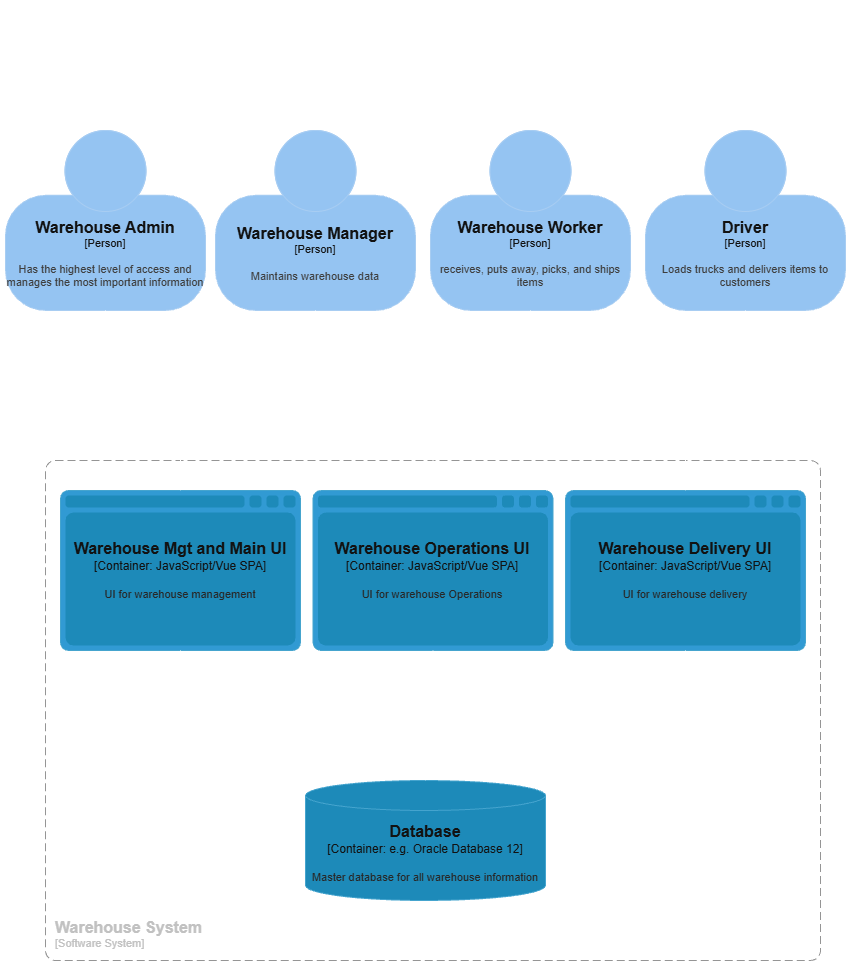

The diagram above was exported from draw.io. Its source (the exported page's mxGraphModel, read from the mxfile embedded in the PNG):
<mxGraphModel dx="2146" dy="1371" grid="1" gridSize="10" guides="1" tooltips="1" connect="1" arrows="1" fold="1" page="1" pageScale="1" pageWidth="850" pageHeight="1100" math="0" shadow="0">
  <root>
    <mxCell id="0" />
    <mxCell id="1" parent="0" />
    <object placeholders="1" c4Name="Warehouse System" c4Type="SystemScopeBoundary" c4Application="Software System" label="&lt;font style=&quot;font-size: 16px&quot;&gt;&lt;b&gt;&lt;div style=&quot;text-align: left&quot;&gt;%c4Name%&lt;/div&gt;&lt;/b&gt;&lt;/font&gt;&lt;div style=&quot;text-align: left&quot;&gt;[%c4Application%]&lt;/div&gt;" id="Zxuq8iJOzklJMtCyXP4D-7">
      <mxCell parent="1" style="rounded=1;fontSize=11;whiteSpace=wrap;html=1;dashed=1;arcSize=20;fillColor=none;strokeColor=#666666;fontColor=#333333;labelBackgroundColor=none;align=left;verticalAlign=bottom;labelBorderColor=none;spacingTop=0;spacing=10;dashPattern=8 4;metaEdit=1;rotatable=0;perimeter=rectanglePerimeter;noLabel=0;labelPadding=0;allowArrows=0;connectable=0;expand=0;recursiveResize=0;editable=1;pointerEvents=0;absoluteArcSize=1;points=[[0.25,0,0],[0.5,0,0],[0.75,0,0],[1,0.25,0],[1,0.5,0],[1,0.75,0],[0.75,1,0],[0.5,1,0],[0.25,1,0],[0,0.75,0],[0,0.5,0],[0,0.25,0]];" vertex="1">
        <mxGeometry height="500" width="775" x="45" y="460" as="geometry" />
      </mxCell>
    </object>
    <object placeholders="1" c4Name="Warehouse Mgt and Main UI" c4Type="Container" c4Technology="JavaScript/Vue SPA" c4Description="UI for warehouse management" label="&lt;font style=&quot;font-size: 16px&quot;&gt;&lt;b&gt;%c4Name%&lt;/b&gt;&lt;/font&gt;&lt;div&gt;[%c4Type%:&amp;nbsp;%c4Technology%]&lt;/div&gt;&lt;br&gt;&lt;div&gt;&lt;font style=&quot;font-size: 11px&quot;&gt;&lt;font color=&quot;#E6E6E6&quot;&gt;%c4Description%&lt;/font&gt;&lt;/div&gt;" id="mAg5LW_DiAgqvl4JoiPx-5">
      <mxCell parent="1" style="shape=mxgraph.c4.webBrowserContainer2;whiteSpace=wrap;html=1;boundedLbl=1;rounded=0;labelBackgroundColor=none;strokeColor=#118ACD;fillColor=#23A2D9;strokeColor=#118ACD;strokeColor2=#0E7DAD;fontSize=12;fontColor=#ffffff;align=center;metaEdit=1;points=[[0.5,0,0],[1,0.25,0],[1,0.5,0],[1,0.75,0],[0.5,1,0],[0,0.75,0],[0,0.5,0],[0,0.25,0]];resizable=0;" vertex="1">
        <mxGeometry height="160" width="240" x="60" y="490" as="geometry" />
      </mxCell>
    </object>
    <object placeholders="1" c4Name="Warehouse Operations UI" c4Type="Container" c4Technology="JavaScript/Vue SPA" c4Description="UI for warehouse Operations" label="&lt;font style=&quot;font-size: 16px&quot;&gt;&lt;b&gt;%c4Name%&lt;/b&gt;&lt;/font&gt;&lt;div&gt;[%c4Type%:&amp;nbsp;%c4Technology%]&lt;/div&gt;&lt;br&gt;&lt;div&gt;&lt;font style=&quot;font-size: 11px&quot;&gt;&lt;font color=&quot;#E6E6E6&quot;&gt;%c4Description%&lt;/font&gt;&lt;/div&gt;" id="mAg5LW_DiAgqvl4JoiPx-6">
      <mxCell parent="1" style="shape=mxgraph.c4.webBrowserContainer2;whiteSpace=wrap;html=1;boundedLbl=1;rounded=0;labelBackgroundColor=none;strokeColor=#118ACD;fillColor=#23A2D9;strokeColor=#118ACD;strokeColor2=#0E7DAD;fontSize=12;fontColor=#ffffff;align=center;metaEdit=1;points=[[0.5,0,0],[1,0.25,0],[1,0.5,0],[1,0.75,0],[0.5,1,0],[0,0.75,0],[0,0.5,0],[0,0.25,0]];resizable=0;" vertex="1">
        <mxGeometry height="160" width="240" x="312.5" y="490" as="geometry" />
      </mxCell>
    </object>
    <object placeholders="1" c4Name="Warehouse Delivery UI" c4Type="Container" c4Technology="JavaScript/Vue SPA" c4Description="UI for warehouse delivery" label="&lt;font style=&quot;font-size: 16px&quot;&gt;&lt;b&gt;%c4Name%&lt;/b&gt;&lt;/font&gt;&lt;div&gt;[%c4Type%:&amp;nbsp;%c4Technology%]&lt;/div&gt;&lt;br&gt;&lt;div&gt;&lt;font style=&quot;font-size: 11px&quot;&gt;&lt;font color=&quot;#E6E6E6&quot;&gt;%c4Description%&lt;/font&gt;&lt;/div&gt;" id="mAg5LW_DiAgqvl4JoiPx-7">
      <mxCell parent="1" style="shape=mxgraph.c4.webBrowserContainer2;whiteSpace=wrap;html=1;boundedLbl=1;rounded=0;labelBackgroundColor=none;strokeColor=#118ACD;fillColor=#23A2D9;strokeColor=#118ACD;strokeColor2=#0E7DAD;fontSize=12;fontColor=#ffffff;align=center;metaEdit=1;points=[[0.5,0,0],[1,0.25,0],[1,0.5,0],[1,0.75,0],[0.5,1,0],[0,0.75,0],[0,0.5,0],[0,0.25,0]];resizable=0;" vertex="1">
        <mxGeometry height="160" width="240" x="565" y="490" as="geometry" />
      </mxCell>
    </object>
    <mxCell id="bOxDcizFrV4t7H97Bfmu-1" parent="1" style="text;html=1;whiteSpace=wrap;overflow=hidden;rounded=0;" value="&lt;h1 style=&quot;margin-top: 0px;&quot;&gt;Container&lt;/h1&gt;&lt;p&gt;&lt;br&gt;&lt;/p&gt;" vertex="1">
      <mxGeometry height="120" width="340" as="geometry" />
    </mxCell>
    <object placeholders="1" c4Name="Warehouse Admin" c4Type="Person" c4Description="Has the highest level of access and manages the most important information" label="&lt;font style=&quot;font-size: 16px&quot;&gt;&lt;b&gt;%c4Name%&lt;/b&gt;&lt;/font&gt;&lt;div&gt;[%c4Type%]&lt;/div&gt;&lt;br&gt;&lt;div&gt;&lt;font style=&quot;font-size: 11px&quot;&gt;&lt;font color=&quot;#cccccc&quot;&gt;%c4Description%&lt;/font&gt;&lt;/div&gt;" id="3u6wYRe07U-LKad6x_bI-1">
      <mxCell parent="1" style="html=1;fontSize=11;dashed=0;whiteSpace=wrap;fillColor=#083F75;strokeColor=#06315C;fontColor=#ffffff;shape=mxgraph.c4.person2;align=center;metaEdit=1;points=[[0.5,0,0],[1,0.5,0],[1,0.75,0],[0.75,1,0],[0.5,1,0],[0.25,1,0],[0,0.75,0],[0,0.5,0]];resizable=0;" vertex="1">
        <mxGeometry height="180" width="200" x="5" y="130" as="geometry" />
      </mxCell>
    </object>
    <object placeholders="1" c4Name="Warehouse Manager" c4Type="Person" c4Description="Maintains warehouse data" label="&lt;font style=&quot;font-size: 16px&quot;&gt;&lt;b&gt;%c4Name%&lt;/b&gt;&lt;/font&gt;&lt;div&gt;[%c4Type%]&lt;/div&gt;&lt;br&gt;&lt;div&gt;&lt;font style=&quot;font-size: 11px&quot;&gt;&lt;font color=&quot;#cccccc&quot;&gt;%c4Description%&lt;/font&gt;&lt;/div&gt;" id="3u6wYRe07U-LKad6x_bI-2">
      <mxCell parent="1" style="html=1;fontSize=11;dashed=0;whiteSpace=wrap;fillColor=#083F75;strokeColor=#06315C;fontColor=#ffffff;shape=mxgraph.c4.person2;align=center;metaEdit=1;points=[[0.5,0,0],[1,0.5,0],[1,0.75,0],[0.75,1,0],[0.5,1,0],[0.25,1,0],[0,0.75,0],[0,0.5,0]];resizable=0;" vertex="1">
        <mxGeometry height="180" width="200" x="215" y="130" as="geometry" />
      </mxCell>
    </object>
    <object placeholders="1" c4Name="Warehouse Worker" c4Type="Person" c4Description="receives, puts away, picks, and ships items" label="&lt;font style=&quot;font-size: 16px&quot;&gt;&lt;b&gt;%c4Name%&lt;/b&gt;&lt;/font&gt;&lt;div&gt;[%c4Type%]&lt;/div&gt;&lt;br&gt;&lt;div&gt;&lt;font style=&quot;font-size: 11px&quot;&gt;&lt;font color=&quot;#cccccc&quot;&gt;%c4Description%&lt;/font&gt;&lt;/div&gt;" id="3u6wYRe07U-LKad6x_bI-3">
      <mxCell parent="1" style="html=1;fontSize=11;dashed=0;whiteSpace=wrap;fillColor=#083F75;strokeColor=#06315C;fontColor=#ffffff;shape=mxgraph.c4.person2;align=center;metaEdit=1;points=[[0.5,0,0],[1,0.5,0],[1,0.75,0],[0.75,1,0],[0.5,1,0],[0.25,1,0],[0,0.75,0],[0,0.5,0]];resizable=0;" vertex="1">
        <mxGeometry height="180" width="200" x="430" y="130" as="geometry" />
      </mxCell>
    </object>
    <object placeholders="1" c4Name="Driver" c4Type="Person" c4Description="Loads trucks and delivers items to customers" label="&lt;font style=&quot;font-size: 16px&quot;&gt;&lt;b&gt;%c4Name%&lt;/b&gt;&lt;/font&gt;&lt;div&gt;[%c4Type%]&lt;/div&gt;&lt;br&gt;&lt;div&gt;&lt;font style=&quot;font-size: 11px&quot;&gt;&lt;font color=&quot;#cccccc&quot;&gt;%c4Description%&lt;/font&gt;&lt;/div&gt;" id="3u6wYRe07U-LKad6x_bI-4">
      <mxCell parent="1" style="html=1;fontSize=11;dashed=0;whiteSpace=wrap;fillColor=#083F75;strokeColor=#06315C;fontColor=#ffffff;shape=mxgraph.c4.person2;align=center;metaEdit=1;points=[[0.5,0,0],[1,0.5,0],[1,0.75,0],[0.75,1,0],[0.5,1,0],[0.25,1,0],[0,0.75,0],[0,0.5,0]];resizable=0;" vertex="1">
        <mxGeometry height="180" width="200" x="645" y="130" as="geometry" />
      </mxCell>
    </object>
    <mxCell id="3u6wYRe07U-LKad6x_bI-5" edge="1" parent="1" source="3u6wYRe07U-LKad6x_bI-1" style="edgeStyle=orthogonalEdgeStyle;rounded=0;orthogonalLoop=1;jettySize=auto;html=1;exitX=0.5;exitY=1;exitDx=0;exitDy=0;exitPerimeter=0;entryX=0.5;entryY=0;entryDx=0;entryDy=0;entryPerimeter=0;" target="mAg5LW_DiAgqvl4JoiPx-5">
      <mxGeometry relative="1" as="geometry" />
    </mxCell>
    <mxCell id="3u6wYRe07U-LKad6x_bI-6" edge="1" parent="1" source="3u6wYRe07U-LKad6x_bI-2" style="edgeStyle=orthogonalEdgeStyle;rounded=0;orthogonalLoop=1;jettySize=auto;html=1;exitX=0.5;exitY=1;exitDx=0;exitDy=0;exitPerimeter=0;entryX=0.5;entryY=0;entryDx=0;entryDy=0;entryPerimeter=0;" target="mAg5LW_DiAgqvl4JoiPx-5">
      <mxGeometry relative="1" as="geometry" />
    </mxCell>
    <mxCell id="3u6wYRe07U-LKad6x_bI-7" edge="1" parent="1" source="3u6wYRe07U-LKad6x_bI-3" style="edgeStyle=orthogonalEdgeStyle;rounded=0;orthogonalLoop=1;jettySize=auto;html=1;exitX=0.5;exitY=1;exitDx=0;exitDy=0;exitPerimeter=0;entryX=0.5;entryY=0;entryDx=0;entryDy=0;entryPerimeter=0;" target="mAg5LW_DiAgqvl4JoiPx-6">
      <mxGeometry relative="1" as="geometry" />
    </mxCell>
    <mxCell id="3u6wYRe07U-LKad6x_bI-8" edge="1" parent="1" source="3u6wYRe07U-LKad6x_bI-4" style="edgeStyle=orthogonalEdgeStyle;rounded=0;orthogonalLoop=1;jettySize=auto;html=1;exitX=0.5;exitY=1;exitDx=0;exitDy=0;exitPerimeter=0;entryX=0.5;entryY=0;entryDx=0;entryDy=0;entryPerimeter=0;" target="mAg5LW_DiAgqvl4JoiPx-7">
      <mxGeometry relative="1" as="geometry" />
    </mxCell>
    <object placeholders="1" c4Name="Database" c4Type="Container" c4Technology="e.g. Oracle Database 12" c4Description="Master database for all warehouse information" label="&lt;font style=&quot;font-size: 16px&quot;&gt;&lt;b&gt;%c4Name%&lt;/b&gt;&lt;/font&gt;&lt;div&gt;[%c4Type%:&amp;nbsp;%c4Technology%]&lt;/div&gt;&lt;br&gt;&lt;div&gt;&lt;font style=&quot;font-size: 11px&quot;&gt;&lt;font color=&quot;#E6E6E6&quot;&gt;%c4Description%&lt;/font&gt;&lt;/div&gt;" id="3u6wYRe07U-LKad6x_bI-9">
      <mxCell parent="1" style="shape=cylinder3;size=15;whiteSpace=wrap;html=1;boundedLbl=1;rounded=0;labelBackgroundColor=none;fillColor=#23A2D9;fontSize=12;fontColor=#ffffff;align=center;strokeColor=#0E7DAD;metaEdit=1;points=[[0.5,0,0],[1,0.25,0],[1,0.5,0],[1,0.75,0],[0.5,1,0],[0,0.75,0],[0,0.5,0],[0,0.25,0]];resizable=0;" vertex="1">
        <mxGeometry height="120" width="240" x="305" y="780" as="geometry" />
      </mxCell>
    </object>
    <mxCell id="3u6wYRe07U-LKad6x_bI-10" edge="1" parent="1" source="mAg5LW_DiAgqvl4JoiPx-5" style="edgeStyle=orthogonalEdgeStyle;rounded=0;orthogonalLoop=1;jettySize=auto;html=1;exitX=0.5;exitY=1;exitDx=0;exitDy=0;exitPerimeter=0;entryX=0.5;entryY=0;entryDx=0;entryDy=0;entryPerimeter=0;" target="3u6wYRe07U-LKad6x_bI-9">
      <mxGeometry relative="1" as="geometry" />
    </mxCell>
    <mxCell id="3u6wYRe07U-LKad6x_bI-11" edge="1" parent="1" source="mAg5LW_DiAgqvl4JoiPx-6" style="edgeStyle=orthogonalEdgeStyle;rounded=0;orthogonalLoop=1;jettySize=auto;html=1;exitX=0.5;exitY=1;exitDx=0;exitDy=0;exitPerimeter=0;entryX=0.5;entryY=0;entryDx=0;entryDy=0;entryPerimeter=0;" target="3u6wYRe07U-LKad6x_bI-9">
      <mxGeometry relative="1" as="geometry" />
    </mxCell>
    <mxCell id="3u6wYRe07U-LKad6x_bI-12" edge="1" parent="1" source="mAg5LW_DiAgqvl4JoiPx-7" style="edgeStyle=orthogonalEdgeStyle;rounded=0;orthogonalLoop=1;jettySize=auto;html=1;exitX=0.5;exitY=1;exitDx=0;exitDy=0;exitPerimeter=0;entryX=0.5;entryY=0;entryDx=0;entryDy=0;entryPerimeter=0;" target="3u6wYRe07U-LKad6x_bI-9">
      <mxGeometry relative="1" as="geometry" />
    </mxCell>
  </root>
</mxGraphModel>